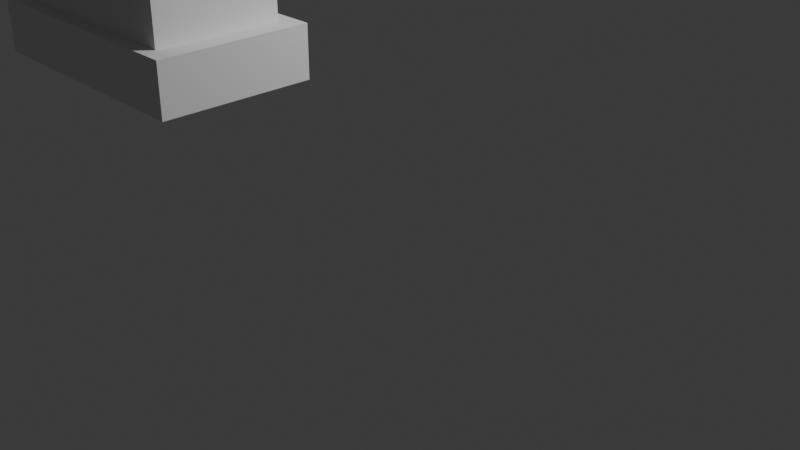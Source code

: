 # Source: BagUVblend.blend  (saved by Blender 4.3.32; exported with 4.5.12 LTS)
import bpy
from mathutils import Matrix  # noqa: F401  (used for matrix-valued properties, if any)

bpy.ops.wm.read_factory_settings(use_empty=True)
scene = bpy.context.scene
scene.name = 'Scene'

# ---- collections
col_collection = bpy.data.collections.new('Collection'); scene.collection.children.link(col_collection)

# ---- world
world_world = bpy.data.worlds.new('World'); scene.world = world_world
world_world.use_nodes = True; world_world.node_tree.nodes.clear()
_N = world_world.node_tree.nodes; _L = world_world.node_tree.links
n0 = _N.new('ShaderNodeOutputWorld'); n0.name = 'World Output'; n0.location = (300, 300)
n1 = _N.new('ShaderNodeBackground'); n1.name = 'Background'; n1.location = (10, 300)
n1.inputs[0].default_value = (0.05088, 0.05088, 0.05088, 1.0)
_L.new(n1.outputs[0], n0.inputs[0])
n0.is_active_output = True
world_world.color = (0.05088, 0.05088, 0.05088)
world_world.sun_shadow_jitter_overblur = 0.0

# ---- cameras
cam_camera = bpy.data.cameras.new('Camera')
cam_camera.clip_end = 100.0
cam_camera.ortho_scale = 7.314

# ---- lights
light_light = bpy.data.lights.new('Light', 'POINT')
light_light.energy = 1000.0
light_light.shadow_soft_size = 0.1

# ---- meshes
me_cube_004 = bpy.data.meshes.new('Cube.004')
me_cube_004.from_pydata([(0.7963, -3.067, 2.615), (0.7963, -3.067, 4.039), (-1.007, -3.067, 2.615), (-1.007, -3.067, 4.039), (0.7963, -1.998, 2.615), (0.7963, -1.998, 4.039), (-1.007, -1.998, 2.615), (-1.007, -1.998, 4.039), (0.7963, -3.067, 3.422), (-1.007, -3.067, 3.422), (-1.007, -1.998, 3.422), (0.7963, -1.998, 3.422), (0.7963, -1.998, 2.172), (-1.007, -1.998, 2.172), (0.9454, -3.155, 3.422), (0.9454, -3.155, 4.039), (-1.156, -3.155, 4.039), (0.7963, -3.067, 2.172), (-1.156, -2.0, 4.039), (-1.007, -3.067, 2.172), (0.9454, -2.0, 4.039), (-1.156, -3.155, 3.422), (-1.156, -2.0, 3.422), (0.9454, -2.0, 3.422), (0.4734, -3.067, 3.091), (-0.6844, -3.067, 3.091), (0.5691, -3.155, 3.091), (-0.7801, -3.155, 3.091), (0.1258, -3.067, 2.922), (-0.3368, -3.067, 2.922), (0.164, -3.155, 2.922), (-0.3751, -3.155, 2.922), (-1.208, -3.186, 2.615), (0.9972, -3.186, 2.615), (-1.208, -1.879, 2.172), (-1.208, -1.879, 2.615), (0.9972, -1.879, 2.615), (0.9972, -1.879, 2.172), (0.9972, -3.186, 2.172), (-1.208, -3.186, 2.172), (0.9454, -2.707, 3.753), (0.9454, -2.707, 3.961), (-1.156, -2.707, 3.961), (-1.156, -2.448, 3.961), (0.9454, -2.448, 3.961), (-1.156, -2.707, 3.753), (-1.156, -2.448, 3.753), (0.9454, -2.448, 3.753), (1.465, -2.295, 4.062), (1.465, -2.295, 4.25), (-1.523, -2.705, 3.881), (-1.523, -2.507, 3.881), (1.33, -2.151, 4.25), (-1.523, -2.705, 3.722), (-1.523, -2.507, 3.722), (1.33, -2.151, 4.062), (1.753, -1.27, 4.906), (1.753, -1.27, 5.054), (1.572, -1.239, 5.054), (1.572, -1.239, 4.906), (1.982, 0.7006, 6.809), (1.982, 0.6369, 6.942), (1.801, 0.6654, 6.956), (1.801, 0.7291, 6.823), (0.9456, 2.037, 8.236), (0.9133, 1.969, 8.363), (0.7471, 1.926, 8.298), (0.7794, 1.994, 8.171), (0.22, 2.451, 8.61), (0.2511, 2.355, 8.694), (0.1957, 2.244, 8.588), (0.1646, 2.34, 8.504), (-0.6804, 2.369, 8.456), (-0.6967, 2.27, 8.54), (-0.6255, 2.168, 8.434), (-0.6092, 2.268, 8.35), (-1.35, 1.624, 7.616), (-1.353, 1.54, 7.669), (-1.237, 1.515, 7.633), (-1.235, 1.599, 7.581), (-1.709, 0.5438, 6.929), (-1.711, 0.4894, 7.036), (-1.572, 0.4412, 7.015), (-1.569, 0.4957, 6.908), (-2.148, -0.4931, 5.431), (-2.143, -0.5468, 5.538), (-2.003, -0.5897, 5.511), (-2.008, -0.5361, 5.404), (-2.099, -1.131, 4.458), (-2.094, -1.184, 4.565), (-1.954, -1.227, 4.537), (-1.959, -1.174, 4.43), (-1.959, -2.009, 3.839), (-1.921, -2.046, 3.946), (-1.787, -1.986, 3.918), (-1.826, -1.949, 3.811)], [], [(7, 10, 22, 18), (0, 2, 32, 33), (10, 7, 5, 11), (19, 17, 38, 39), (19, 13, 12, 17), (7, 3, 1, 5), (4, 11, 8, 0), (6, 10, 11, 4), (2, 9, 10, 6), (0, 8, 9, 2), (14, 15, 16, 21), (16, 18, 43, 42), (21, 16, 42, 45), (2, 6, 35, 32), (12, 13, 34, 37), (5, 1, 15, 20), (10, 9, 21, 22), (11, 5, 20, 23), (3, 7, 18, 16), (14, 21, 27, 26), (1, 3, 16, 15), (8, 11, 23, 14), (27, 25, 29, 31), (21, 9, 25, 27), (8, 14, 26, 24), (29, 28, 30, 31), (24, 26, 30, 28), (26, 27, 31, 30), (36, 33, 38, 37), (35, 36, 37, 34), (32, 35, 34, 39), (33, 32, 39, 38), (6, 4, 36, 35), (17, 12, 37, 38), (13, 19, 39, 34), (4, 0, 33, 36), (47, 44, 52, 55), (46, 45, 53, 54), (14, 23, 47, 40), (18, 22, 46, 43), (20, 15, 41, 44), (22, 21, 45, 46), (15, 14, 40, 41), (23, 20, 44, 47), (90, 89, 93, 94), (49, 48, 56, 57), (45, 42, 50, 53), (42, 43, 51, 50), (40, 47, 55, 48), (43, 46, 54, 51), (44, 41, 49, 52), (41, 40, 48, 49), (59, 58, 62, 63), (55, 52, 58, 59), (48, 55, 59, 56), (52, 49, 57, 58), (60, 63, 67, 64), (57, 56, 60, 61), (56, 59, 63, 60), (58, 57, 61, 62), (66, 65, 69, 70), (62, 61, 65, 66), (63, 62, 66, 67), (61, 60, 64, 65), (71, 70, 74, 75), (67, 66, 70, 71), (65, 64, 68, 69), (64, 67, 71, 68), (73, 72, 76, 77), (69, 68, 72, 73), (68, 71, 75, 72), (70, 69, 73, 74), (79, 78, 82, 83), (72, 75, 79, 76), (74, 73, 77, 78), (75, 74, 78, 79), (83, 82, 86, 87), (77, 76, 80, 81), (76, 79, 83, 80), (78, 77, 81, 82), (84, 87, 91, 88), (81, 80, 84, 85), (80, 83, 87, 84), (82, 81, 85, 86), (88, 91, 95, 92), (86, 85, 89, 90), (87, 86, 90, 91), (85, 84, 88, 89), (91, 90, 94, 95), (89, 88, 92, 93), (54, 95, 94, 51), (50, 51, 94, 93), (50, 93, 92, 53), (53, 92, 95, 54)])
_uv = me_cube_004.uv_layers.new(name='UVMap')
_uv.uv.foreach_set('vector', [0.8537, 0.2216, 0.9445, 0.2216, 0.9445, 0.2385, 0.8537, 0.2385, 0.1824, 0.7039, 0.1824, 0.9083, 0.1596, 0.9311, 0.1596, 0.6812, 0.9445, 0.2216, 0.8537, 0.2216, 0.8537, 0.01725, 0.9445, 0.01725, 0.9769, 0.4683, 0.7725, 0.4683, 0.7497, 0.4455, 0.9996, 0.4455, 0.9769, 0.4683, 0.9769, 0.6727, 0.7725, 0.6727, 0.7725, 0.4683, 0.971, 0.9174, 0.7666, 0.9174, 0.7666, 0.713, 0.971, 0.713, 0.3247, 0.0003555, 0.4435, 0.0003555, 0.4435, 0.2047, 0.3247, 0.2047, 0.8537, 0.2392, 0.9724, 0.2392, 0.9724, 0.4436, 0.8537, 0.4436, 0.3247, 0.4091, 0.4435, 0.4091, 0.4435, 0.6135, 0.3247, 0.6135, 0.3247, 0.2047, 0.4435, 0.2047, 0.4435, 0.4091, 0.3247, 0.4091, 0.2331, 0.2213, 0.324, 0.2213, 0.324, 0.4595, 0.2331, 0.4595, 0.324, 0.4595, 0.324, 0.6805, 0.3126, 0.5947, 0.3126, 0.5452, 0.2331, 0.4595, 0.324, 0.4595, 0.3126, 0.5452, 0.282, 0.5452, 0.1824, 0.9083, 0.3867, 0.9083, 0.4095, 0.9311, 0.1596, 0.9311, 0.7725, 0.6727, 0.9769, 0.6727, 0.9996, 0.6954, 0.7497, 0.6954, 0.971, 0.713, 0.7666, 0.713, 0.7497, 0.6962, 0.9707, 0.6962, 0.749, 0.4622, 0.547, 0.493, 0.5277, 0.4788, 0.7462, 0.4455, 0.9445, 0.01725, 0.8537, 0.01725, 0.8537, 0.0003555, 0.9445, 0.0003555, 0.7666, 0.9174, 0.971, 0.9174, 0.9707, 0.9343, 0.7497, 0.9343, 0.2331, 0.2213, 0.2331, 0.4595, 0.1844, 0.4168, 0.1844, 0.264, 0.7666, 0.713, 0.7666, 0.9174, 0.7497, 0.9343, 0.7497, 0.6962, 0.547, 0.7581, 0.749, 0.7888, 0.7462, 0.8055, 0.5277, 0.7722, 0.5181, 0.5428, 0.5355, 0.5528, 0.5337, 0.5993, 0.5168, 0.595, 0.5277, 0.4788, 0.547, 0.493, 0.5355, 0.5528, 0.5181, 0.5428, 0.547, 0.7581, 0.5277, 0.7722, 0.5181, 0.7082, 0.5355, 0.6982, 0.5337, 0.5993, 0.5337, 0.6517, 0.5168, 0.6561, 0.5168, 0.595, 0.5355, 0.6982, 0.5181, 0.7082, 0.5168, 0.6561, 0.5337, 0.6517, 0.1844, 0.264, 0.1844, 0.4168, 0.1596, 0.3709, 0.1596, 0.3099, 0.1589, 0.0003555, 0.1589, 0.2503, 0.0936, 0.2503, 0.0936, 0.0003555, 0.5095, 0.5015, 0.5095, 0.7514, 0.4442, 0.7514, 0.4442, 0.5015, 0.1589, 0.5002, 0.1589, 0.7501, 0.0936, 0.7501, 0.0936, 0.5002, 0.1589, 0.2503, 0.1589, 0.5002, 0.0936, 0.5002, 0.0936, 0.2503, 0.8529, 0.02312, 0.8529, 0.2275, 0.8302, 0.2503, 0.8302, 0.0003555, 0.7725, 0.4683, 0.7725, 0.6727, 0.7497, 0.6954, 0.7497, 0.4455, 0.9769, 0.6727, 0.9769, 0.4683, 0.9996, 0.4455, 0.9996, 0.6954, 0.3867, 0.7039, 0.1824, 0.7039, 0.1596, 0.6812, 0.4095, 0.6812, 0.7088, 0.03143, 0.7345, 0.04539, 0.7379, 0.1277, 0.7144, 0.1122, 0.5923, 0.02522, 0.6325, 0.0003555, 0.64, 0.03039, 0.6224, 0.05363, 0.2331, 0.2213, 0.2331, 0.0003555, 0.282, 0.08611, 0.282, 0.1356, 0.324, 0.6805, 0.2331, 0.6805, 0.282, 0.5947, 0.3126, 0.5947, 0.324, 0.0003555, 0.324, 0.2213, 0.3126, 0.1356, 0.3126, 0.08611, 0.2331, 0.6805, 0.2331, 0.4595, 0.282, 0.5452, 0.282, 0.5947, 0.324, 0.2213, 0.2331, 0.2213, 0.282, 0.1356, 0.3126, 0.1356, 0.2331, 0.0003555, 0.324, 0.0003555, 0.3126, 0.08611, 0.282, 0.08611, 0.6455, 0.3587, 0.6295, 0.3681, 0.6504, 0.1652, 0.6682, 0.173, 0.764, 0.1116, 0.7881, 0.1016, 0.767, 0.3371, 0.7464, 0.3474, 0.6325, 0.0003555, 0.665, 0.0008534, 0.654, 0.02871, 0.64, 0.03039, 0.665, 0.0008534, 0.6934, 0.01985, 0.6679, 0.05592, 0.654, 0.02871, 0.7993, 0.0003555, 0.8295, 0.04091, 0.8107, 0.1206, 0.7881, 0.1016, 0.6934, 0.01985, 0.7081, 0.034, 0.6914, 0.06333, 0.6679, 0.05592, 0.7345, 0.04539, 0.7695, 0.01062, 0.764, 0.1116, 0.7379, 0.1277, 0.7695, 0.01062, 0.7993, 0.0003555, 0.7881, 0.1016, 0.764, 0.1116, 0.07818, 0.8125, 0.06162, 0.7996, 0.06278, 0.3555, 0.08576, 0.3584, 0.7144, 0.1122, 0.7379, 0.1277, 0.7257, 0.3485, 0.7088, 0.3358, 0.7881, 0.1016, 0.8107, 0.1206, 0.7885, 0.3416, 0.767, 0.3371, 0.7379, 0.1277, 0.764, 0.1116, 0.7464, 0.3474, 0.7257, 0.3485, 0.02123, 0.3666, 0.002272, 0.3579, 0.0003555, 0.008858, 0.02342, 0.003411, 0.04007, 0.8032, 0.02211, 0.8165, 0.02123, 0.3666, 0.04374, 0.3644, 0.02211, 0.8165, 0.0003556, 0.8127, 0.002272, 0.3579, 0.02123, 0.3666, 0.06162, 0.7996, 0.04007, 0.8032, 0.04374, 0.3644, 0.06278, 0.3555, 0.4818, 0.9631, 0.4615, 0.9662, 0.4574, 0.853, 0.4816, 0.8563, 0.06278, 0.3555, 0.04374, 0.3644, 0.0489, 0.0003555, 0.07051, 0.005702, 0.08576, 0.3584, 0.06278, 0.3555, 0.07051, 0.005702, 0.09289, 0.009211, 0.04374, 0.3644, 0.02123, 0.3666, 0.02342, 0.003411, 0.0489, 0.0003555, 0.5048, 0.8506, 0.4816, 0.8563, 0.4866, 0.7548, 0.5095, 0.7576, 0.5025, 0.9658, 0.4818, 0.9631, 0.4816, 0.8563, 0.5048, 0.8506, 0.4615, 0.9662, 0.434, 0.9688, 0.4395, 0.8478, 0.4574, 0.853, 0.434, 0.9688, 0.4103, 0.9645, 0.4164, 0.85, 0.4395, 0.8478, 0.5532, 0.006174, 0.5756, 0.0003555, 0.5671, 0.1923, 0.5518, 0.2012, 0.4574, 0.853, 0.4395, 0.8478, 0.4368, 0.754, 0.4641, 0.7521, 0.4395, 0.8478, 0.4164, 0.85, 0.4103, 0.7567, 0.4368, 0.754, 0.4816, 0.8563, 0.4574, 0.853, 0.4641, 0.7521, 0.4866, 0.7548, 0.5217, 0.1944, 0.5369, 0.2042, 0.5346, 0.4448, 0.5168, 0.4418, 0.5756, 0.0003555, 0.5916, 0.02116, 0.5814, 0.1954, 0.5671, 0.1923, 0.5376, 0.02477, 0.5532, 0.006174, 0.5518, 0.2012, 0.5369, 0.2042, 0.5168, 0.0194, 0.5376, 0.02477, 0.5369, 0.2042, 0.5217, 0.1944, 0.5161, 0.4902, 0.4985, 0.4948, 0.4966, 0.1987, 0.5148, 0.1933, 0.5518, 0.2012, 0.5671, 0.1923, 0.5702, 0.4355, 0.5512, 0.4383, 0.5671, 0.1923, 0.5814, 0.1954, 0.5883, 0.4423, 0.5702, 0.4355, 0.5369, 0.2042, 0.5518, 0.2012, 0.5512, 0.4383, 0.5346, 0.4448, 0.462, 0.2012, 0.4453, 0.1939, 0.4442, 0.0003555, 0.4607, 0.009372, 0.4806, 0.5008, 0.462, 0.4961, 0.462, 0.2012, 0.48, 0.2062, 0.462, 0.4961, 0.4442, 0.4902, 0.4453, 0.1939, 0.462, 0.2012, 0.4985, 0.4948, 0.4806, 0.5008, 0.48, 0.2062, 0.4966, 0.1987, 0.6081, 0.3677, 0.5923, 0.3542, 0.6094, 0.1709, 0.6292, 0.1668, 0.4966, 0.1987, 0.48, 0.2062, 0.4798, 0.01493, 0.4957, 0.006028, 0.5148, 0.1933, 0.4966, 0.1987, 0.4957, 0.006028, 0.5142, 0.0004973, 0.48, 0.2062, 0.462, 0.2012, 0.4607, 0.009372, 0.4798, 0.01493, 0.6639, 0.3613, 0.6455, 0.3587, 0.6682, 0.173, 0.6864, 0.1773, 0.6295, 0.3681, 0.6081, 0.3677, 0.6292, 0.1668, 0.6504, 0.1652, 0.6914, 0.06333, 0.6864, 0.1773, 0.6682, 0.173, 0.6679, 0.05592, 0.654, 0.02871, 0.6679, 0.05592, 0.6682, 0.173, 0.6504, 0.1652, 0.654, 0.02871, 0.6504, 0.1652, 0.6292, 0.1668, 0.64, 0.03039, 0.64, 0.03039, 0.6292, 0.1668, 0.6094, 0.1709, 0.6224, 0.05363])
me_cube_004.update()

# ---- objects
ob_light = bpy.data.objects.new('Light', light_light)
ob_camera = bpy.data.objects.new('Camera', cam_camera)
ob_cube = bpy.data.objects.new('Cube', me_cube_004)

# ---- transforms, parenting, visibility, modifiers, constraints
ob_light.location = (4.076, 1.005, 5.904)
ob_light.rotation_euler = (0.6503, 0.05522, 1.866)
ob_light.lock_rotations_4d = False
ob_light.empty_display_type = 'ARROWS'
ob_light.color = (0.0, 0.0, 0.0, 0.0)
ob_light.lineart.crease_threshold = 0.0
ob_camera.location = (7.359, -6.926, 4.958)
ob_camera.rotation_euler = (1.109, 0.0, 0.8149)
ob_camera.lock_rotations_4d = False
ob_camera.empty_display_type = 'ARROWS'
ob_camera.color = (0.0, 0.0, 0.0, 0.0)
ob_camera.display_type = 'WIRE'
ob_camera.lineart.crease_threshold = 0.0
ob_cube.location = (0.0, 0.0, 0.0)

# ---- collection membership
col_collection.objects.link(ob_light)
col_collection.objects.link(ob_camera)
col_collection.objects.link(ob_cube)

# ---- scene / render settings (as saved in the file)
scene.camera = ob_camera
scene.frame_start = 1; scene.frame_end = 250; scene.frame_set(1)
scene.render.engine = 'BLENDER_EEVEE_NEXT'
bpy.context.view_layer.update()
